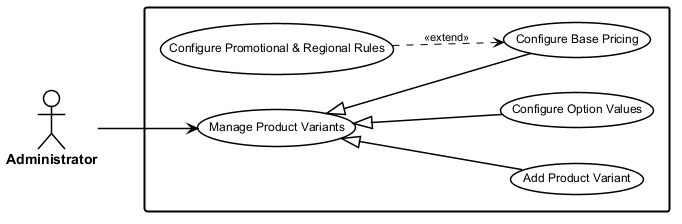

The diagram above was rendered by PlantUML. Its source (embedded in the PNG):
@startuml usecase-variant-pricing
left to right direction

<style>
  root {
    FontName "Arial"
    FontSize 14
    Shadowing 0
  }
  actor {
    BackGroundColor #FFFFFF
    LineColor #000000
    LineThickness 1.5
    FontColor #000000
    FontStyle bold
    FontSize 14
  }
  usecase {
    BackGroundColor #FFFFFF
    LineColor #000000
    LineThickness 1.5
    FontColor #000000
    FontSize 12
  }
  rectangle {
    BackGroundColor #FFFFFF
    LineColor #000000
    LineThickness 2
    FontStyle bold
    FontSize 16
  }
  arrow {
    LineColor #000000
    LineThickness 1.5
    FontSize 11
  }
</style>


' === ACTORS ===
actor "Administrator" as Admin

' === SYSTEM BOUNDARY ===
rectangle {

  ' (UC-ADM-VAR)
  usecase "Manage Product Variants" as UC_MAIN
  ' (UC-ADM-VAR-ADD)
  usecase "Add Product Variant" as UC_ADD
  ' (UC-ADM-VAR-OPT)
  usecase "Configure Option Values" as UC_OPT
  ' (UC-ADM-VAR-PRC)
  usecase "Configure Base Pricing" as UC_PRC
  ' (UC-ADM-VAR-DISC)
  usecase "Configure Promotional & Regional Rules" as UC_RULES

}

' === ACTOR INTERACTION ===
Admin --> UC_MAIN

' === GENERALIZATION RELATIONSHIPS ===
' Child use cases specialize the master management boundary
UC_MAIN <|-- UC_ADD
UC_MAIN <|-- UC_OPT
UC_MAIN <|-- UC_PRC

' === EXTENSION RELATIONSHIPS ===
' Price adjustments/promotional rules optionally extend base pricing
UC_RULES ..> UC_PRC : <<extend>>

@enduml